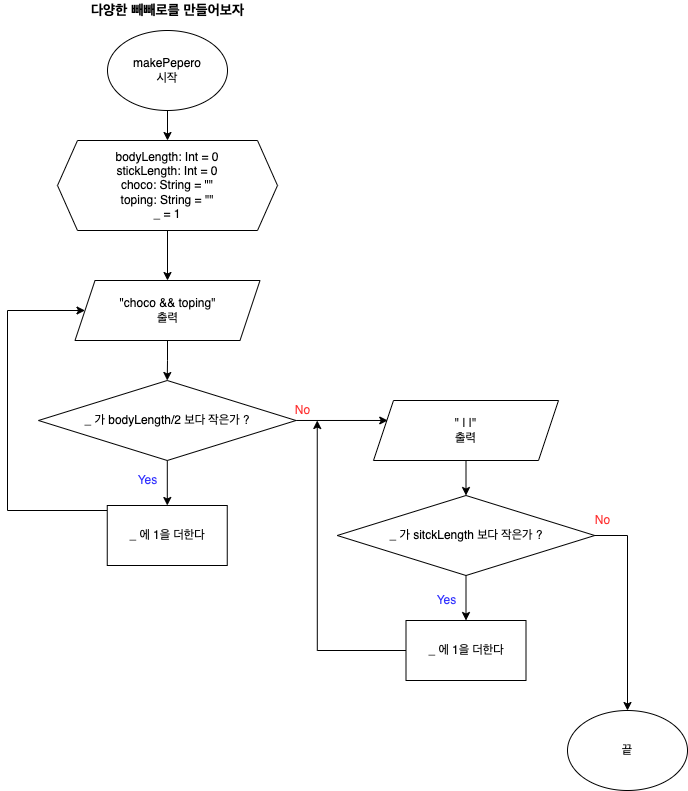

The diagram above was exported from draw.io. Its source (the exported page's mxGraphModel, read from the mxfile embedded in the PNG):
<mxGraphModel dx="1109" dy="593" grid="1" gridSize="10" guides="1" tooltips="1" connect="1" arrows="1" fold="1" page="1" pageScale="1" pageWidth="827" pageHeight="1169" math="0" shadow="0">
  <root>
    <mxCell id="0" />
    <mxCell id="1" parent="0" />
    <mxCell id="CRTrvKYeskQNqN0BfRad-1" style="edgeStyle=orthogonalEdgeStyle;rounded=0;orthogonalLoop=1;jettySize=auto;html=1;" edge="1" parent="1">
      <mxGeometry relative="1" as="geometry">
        <mxPoint x="220" y="170" as="targetPoint" />
        <mxPoint x="220" y="130" as="sourcePoint" />
      </mxGeometry>
    </mxCell>
    <mxCell id="CRTrvKYeskQNqN0BfRad-2" value="makePepero&lt;br&gt;시작" style="ellipse;whiteSpace=wrap;html=1;" vertex="1" parent="1">
      <mxGeometry x="160" y="60" width="120" height="80" as="geometry" />
    </mxCell>
    <mxCell id="CRTrvKYeskQNqN0BfRad-35" style="edgeStyle=orthogonalEdgeStyle;rounded=0;orthogonalLoop=1;jettySize=auto;html=1;fontSize=12;entryX=0.077;entryY=0.333;entryDx=0;entryDy=0;entryPerimeter=0;" edge="1" parent="1" source="CRTrvKYeskQNqN0BfRad-7" target="CRTrvKYeskQNqN0BfRad-22">
      <mxGeometry relative="1" as="geometry">
        <mxPoint x="419.75" y="450" as="targetPoint" />
      </mxGeometry>
    </mxCell>
    <mxCell id="CRTrvKYeskQNqN0BfRad-41" value="" style="edgeStyle=orthogonalEdgeStyle;rounded=0;orthogonalLoop=1;jettySize=auto;html=1;fontSize=12;" edge="1" parent="1" source="CRTrvKYeskQNqN0BfRad-7" target="CRTrvKYeskQNqN0BfRad-9">
      <mxGeometry relative="1" as="geometry" />
    </mxCell>
    <mxCell id="CRTrvKYeskQNqN0BfRad-7" value="_ 가 bodyLength/2 보다 작은가 ?" style="rhombus;whiteSpace=wrap;html=1;" vertex="1" parent="1">
      <mxGeometry x="91" y="410" width="257.5" height="80" as="geometry" />
    </mxCell>
    <mxCell id="CRTrvKYeskQNqN0BfRad-8" style="edgeStyle=orthogonalEdgeStyle;rounded=0;orthogonalLoop=1;jettySize=auto;html=1;fontSize=12;" edge="1" parent="1" source="CRTrvKYeskQNqN0BfRad-9" target="CRTrvKYeskQNqN0BfRad-21">
      <mxGeometry relative="1" as="geometry">
        <mxPoint x="220" y="260" as="targetPoint" />
        <Array as="points">
          <mxPoint x="60" y="540" />
          <mxPoint x="60" y="340" />
        </Array>
      </mxGeometry>
    </mxCell>
    <mxCell id="CRTrvKYeskQNqN0BfRad-9" value="_ 에 1을 더한다" style="rounded=0;whiteSpace=wrap;html=1;" vertex="1" parent="1">
      <mxGeometry x="159.75" y="535" width="120" height="60" as="geometry" />
    </mxCell>
    <mxCell id="CRTrvKYeskQNqN0BfRad-10" value="끝" style="ellipse;whiteSpace=wrap;html=1;" vertex="1" parent="1">
      <mxGeometry x="620" y="740" width="120" height="80" as="geometry" />
    </mxCell>
    <mxCell id="CRTrvKYeskQNqN0BfRad-11" value="No" style="text;html=1;align=center;verticalAlign=middle;resizable=0;points=[];autosize=1;strokeColor=none;fillColor=none;fontColor=#FF3333;" vertex="1" parent="1">
      <mxGeometry x="340" y="430" width="30" height="20" as="geometry" />
    </mxCell>
    <mxCell id="CRTrvKYeskQNqN0BfRad-12" value="Yes" style="text;html=1;align=center;verticalAlign=middle;resizable=0;points=[];autosize=1;strokeColor=none;fillColor=none;fontColor=#3333FF;" vertex="1" parent="1">
      <mxGeometry x="180" y="500" width="40" height="20" as="geometry" />
    </mxCell>
    <mxCell id="CRTrvKYeskQNqN0BfRad-13" value="다양한 빼빼로를 만들어보자" style="text;html=1;align=center;verticalAlign=middle;resizable=0;points=[];autosize=1;strokeColor=none;fillColor=none;fontSize=14;fontStyle=1" vertex="1" parent="1">
      <mxGeometry x="135" y="30" width="170" height="20" as="geometry" />
    </mxCell>
    <mxCell id="CRTrvKYeskQNqN0BfRad-14" style="edgeStyle=orthogonalEdgeStyle;rounded=0;orthogonalLoop=1;jettySize=auto;html=1;" edge="1" parent="1" target="CRTrvKYeskQNqN0BfRad-17">
      <mxGeometry relative="1" as="geometry">
        <mxPoint x="518.5" y="605" as="sourcePoint" />
      </mxGeometry>
    </mxCell>
    <mxCell id="CRTrvKYeskQNqN0BfRad-17" value="_ 에 1을 더한다" style="rounded=0;whiteSpace=wrap;html=1;" vertex="1" parent="1">
      <mxGeometry x="458.5" y="650" width="120" height="60" as="geometry" />
    </mxCell>
    <mxCell id="CRTrvKYeskQNqN0BfRad-18" style="edgeStyle=orthogonalEdgeStyle;rounded=0;orthogonalLoop=1;jettySize=auto;html=1;exitX=0;exitY=0.5;exitDx=0;exitDy=0;" edge="1" parent="1" source="CRTrvKYeskQNqN0BfRad-17">
      <mxGeometry relative="1" as="geometry">
        <mxPoint x="369.75" y="450" as="targetPoint" />
        <Array as="points">
          <mxPoint x="370" y="680" />
        </Array>
        <mxPoint x="249.75" y="960" as="sourcePoint" />
      </mxGeometry>
    </mxCell>
    <mxCell id="CRTrvKYeskQNqN0BfRad-19" value="Yes" style="text;html=1;align=center;verticalAlign=middle;resizable=0;points=[];autosize=1;strokeColor=none;fillColor=none;fontColor=#3333FF;" vertex="1" parent="1">
      <mxGeometry x="478.5" y="620" width="40" height="20" as="geometry" />
    </mxCell>
    <mxCell id="CRTrvKYeskQNqN0BfRad-20" value="&lt;font color=&quot;#ff3333&quot;&gt;No&lt;/font&gt;" style="text;html=1;align=center;verticalAlign=middle;resizable=0;points=[];autosize=1;strokeColor=none;fillColor=none;" vertex="1" parent="1">
      <mxGeometry x="640" y="540" width="30" height="20" as="geometry" />
    </mxCell>
    <mxCell id="CRTrvKYeskQNqN0BfRad-40" style="edgeStyle=orthogonalEdgeStyle;rounded=0;orthogonalLoop=1;jettySize=auto;html=1;entryX=0.5;entryY=0;entryDx=0;entryDy=0;fontSize=12;" edge="1" parent="1" source="CRTrvKYeskQNqN0BfRad-21" target="CRTrvKYeskQNqN0BfRad-7">
      <mxGeometry relative="1" as="geometry" />
    </mxCell>
    <mxCell id="CRTrvKYeskQNqN0BfRad-21" value="&quot;choco &amp;amp;&amp;amp; toping&quot;&lt;br style=&quot;font-size: 12px&quot;&gt;출력" style="shape=parallelogram;perimeter=parallelogramPerimeter;whiteSpace=wrap;html=1;fixedSize=1;fontSize=12;" vertex="1" parent="1">
      <mxGeometry x="127.5" y="310" width="185" height="60" as="geometry" />
    </mxCell>
    <mxCell id="CRTrvKYeskQNqN0BfRad-22" value="&quot; | |&quot;&lt;br&gt;출력" style="shape=parallelogram;perimeter=parallelogramPerimeter;whiteSpace=wrap;html=1;fixedSize=1;fontSize=12;" vertex="1" parent="1">
      <mxGeometry x="426" y="430" width="185" height="60" as="geometry" />
    </mxCell>
    <mxCell id="CRTrvKYeskQNqN0BfRad-39" style="edgeStyle=orthogonalEdgeStyle;rounded=0;orthogonalLoop=1;jettySize=auto;html=1;fontSize=12;" edge="1" parent="1" source="CRTrvKYeskQNqN0BfRad-23" target="CRTrvKYeskQNqN0BfRad-21">
      <mxGeometry relative="1" as="geometry" />
    </mxCell>
    <mxCell id="CRTrvKYeskQNqN0BfRad-23" value="bodyLength: Int = 0&lt;br style=&quot;font-size: 12px&quot;&gt;stickLength: Int = 0&lt;br style=&quot;font-size: 12px&quot;&gt;choco: String = &quot;&quot;&lt;br style=&quot;font-size: 12px&quot;&gt;toping: String = &quot;&quot;&lt;br&gt;_ = 1" style="shape=hexagon;perimeter=hexagonPerimeter2;whiteSpace=wrap;html=1;fixedSize=1;fontSize=12;horizontal=1;" vertex="1" parent="1">
      <mxGeometry x="110" y="170" width="220" height="90" as="geometry" />
    </mxCell>
    <mxCell id="CRTrvKYeskQNqN0BfRad-24" style="edgeStyle=orthogonalEdgeStyle;rounded=0;orthogonalLoop=1;jettySize=auto;html=1;exitX=0.5;exitY=1;exitDx=0;exitDy=0;" edge="1" parent="1" source="CRTrvKYeskQNqN0BfRad-22">
      <mxGeometry relative="1" as="geometry">
        <mxPoint x="518.5" y="525" as="targetPoint" />
        <mxPoint x="518.5" y="495" as="sourcePoint" />
      </mxGeometry>
    </mxCell>
    <mxCell id="CRTrvKYeskQNqN0BfRad-42" style="edgeStyle=orthogonalEdgeStyle;rounded=0;orthogonalLoop=1;jettySize=auto;html=1;fontSize=12;" edge="1" parent="1" source="CRTrvKYeskQNqN0BfRad-34">
      <mxGeometry relative="1" as="geometry">
        <mxPoint x="680" y="740" as="targetPoint" />
        <Array as="points">
          <mxPoint x="680" y="565" />
        </Array>
      </mxGeometry>
    </mxCell>
    <mxCell id="CRTrvKYeskQNqN0BfRad-34" value="_ 가 sitckLength 보다 작은가 ?" style="rhombus;whiteSpace=wrap;html=1;" vertex="1" parent="1">
      <mxGeometry x="389.75" y="525" width="257.5" height="80" as="geometry" />
    </mxCell>
  </root>
</mxGraphModel>